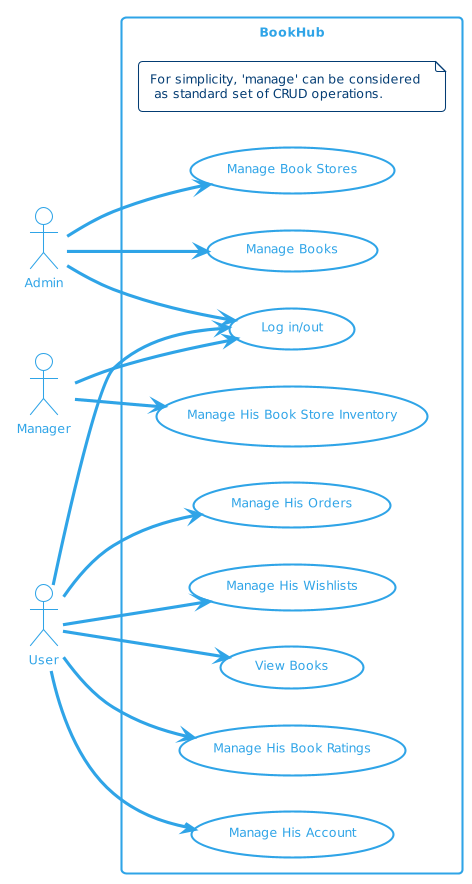

The diagram above was rendered by PlantUML. Its source (embedded in the PNG):
@startuml
' visual settings
!theme cerulean-outline
hide circle
skinparam backgroundColor white

left to right direction

actor Admin as adm
actor Manager as mgr
actor User as usr


rectangle BookHub {
note "For simplicity, 'manage' can be considered \n as standard set of CRUD operations." as nt

usecase (Log in/out) as auth
usecase (Manage Book Stores) as M_store
usecase (Manage His Book Store Inventory) as M_inv
usecase (Manage His Account) as M_acc
usecase (Manage His Orders) as M_ord
usecase (Manage His Wishlists) as M_wish
usecase (View Books) as R_book
usecase (Manage His Book Ratings) as Rate_book
usecase (Manage Books) as M_book
}

usr --> auth
usr --> M_acc
usr --> M_ord
usr --> M_wish
usr --> R_book
usr --> Rate_book

adm --> M_store
adm --> M_book

mgr --> M_inv

mgr --> auth
adm --> auth
@enduml